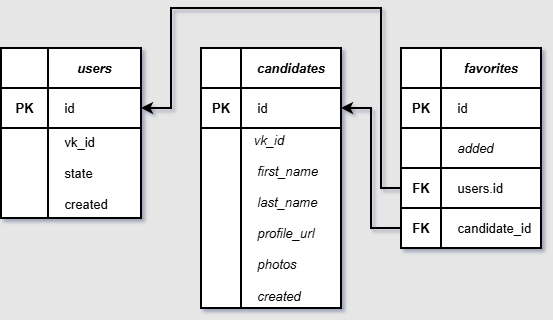

The diagram above was exported from draw.io. Its source (the exported page's mxGraphModel, read from the mxfile embedded in the PNG):
<mxGraphModel dx="675" dy="846" grid="1" gridSize="10" guides="1" tooltips="1" connect="1" arrows="1" fold="1" page="1" pageScale="1" pageWidth="1169" pageHeight="827" background="#E6E6E6" math="0" shadow="1">
  <root>
    <mxCell id="0" />
    <mxCell id="1" parent="0" />
    <mxCell id="afHbsg7fSdfv4N0TIJy4-64" parent="1" style="shape=table;startSize=0;container=1;collapsible=0;childLayout=tableLayout;strokeWidth=2;fontSize=13;" value="" vertex="1">
      <mxGeometry height="170" width="140" x="30" y="160" as="geometry" />
    </mxCell>
    <mxCell id="afHbsg7fSdfv4N0TIJy4-65" parent="afHbsg7fSdfv4N0TIJy4-64" style="shape=tableRow;horizontal=0;startSize=0;swimlaneHead=0;swimlaneBody=0;strokeColor=inherit;top=0;left=0;bottom=0;right=0;collapsible=0;dropTarget=0;fillColor=none;points=[[0,0.5],[1,0.5]];portConstraint=eastwest;strokeWidth=2;fontSize=13;" value="" vertex="1">
      <mxGeometry height="40" width="140" as="geometry" />
    </mxCell>
    <mxCell id="afHbsg7fSdfv4N0TIJy4-66" parent="afHbsg7fSdfv4N0TIJy4-65" style="shape=partialRectangle;html=1;whiteSpace=wrap;connectable=0;strokeColor=inherit;overflow=hidden;fillColor=none;top=0;left=0;bottom=0;right=0;pointerEvents=1;strokeWidth=2;fontSize=13;" value="" vertex="1">
      <mxGeometry height="40" width="47" as="geometry">
        <mxRectangle height="40" width="47" as="alternateBounds" />
      </mxGeometry>
    </mxCell>
    <mxCell id="afHbsg7fSdfv4N0TIJy4-67" parent="afHbsg7fSdfv4N0TIJy4-65" style="shape=partialRectangle;html=1;whiteSpace=wrap;connectable=0;strokeColor=inherit;overflow=hidden;fillColor=none;top=0;left=0;bottom=0;right=0;pointerEvents=1;strokeWidth=2;fontSize=13;" value="&lt;i&gt;&lt;b&gt;users&lt;/b&gt;&lt;/i&gt;" vertex="1">
      <mxGeometry height="40" width="93" x="47" as="geometry">
        <mxRectangle height="40" width="93" as="alternateBounds" />
      </mxGeometry>
    </mxCell>
    <mxCell id="afHbsg7fSdfv4N0TIJy4-68" parent="afHbsg7fSdfv4N0TIJy4-64" style="shape=tableRow;horizontal=0;startSize=0;swimlaneHead=0;swimlaneBody=0;strokeColor=inherit;top=0;left=0;bottom=0;right=0;collapsible=0;dropTarget=0;fillColor=none;points=[[0,0.5],[1,0.5]];portConstraint=eastwest;strokeWidth=2;fontSize=13;" value="" vertex="1">
      <mxGeometry height="40" width="140" y="40" as="geometry" />
    </mxCell>
    <mxCell id="afHbsg7fSdfv4N0TIJy4-69" parent="afHbsg7fSdfv4N0TIJy4-68" style="shape=partialRectangle;html=1;whiteSpace=wrap;connectable=0;strokeColor=inherit;overflow=hidden;fillColor=none;top=0;left=0;bottom=0;right=0;pointerEvents=1;strokeWidth=2;fontSize=13;" value="&lt;font&gt;&lt;b&gt;PK&lt;/b&gt;&lt;/font&gt;" vertex="1">
      <mxGeometry height="40" width="47" as="geometry">
        <mxRectangle height="40" width="47" as="alternateBounds" />
      </mxGeometry>
    </mxCell>
    <mxCell id="afHbsg7fSdfv4N0TIJy4-70" parent="afHbsg7fSdfv4N0TIJy4-68" style="shape=partialRectangle;html=1;whiteSpace=wrap;connectable=0;strokeColor=inherit;overflow=hidden;fillColor=none;top=0;left=0;bottom=0;right=0;pointerEvents=1;align=left;strokeWidth=2;fontSize=13;" value="&lt;span&gt;&amp;nbsp; &amp;nbsp; id&lt;/span&gt;" vertex="1">
      <mxGeometry height="40" width="93" x="47" as="geometry">
        <mxRectangle height="40" width="93" as="alternateBounds" />
      </mxGeometry>
    </mxCell>
    <mxCell id="afHbsg7fSdfv4N0TIJy4-71" parent="afHbsg7fSdfv4N0TIJy4-64" style="shape=tableRow;horizontal=0;startSize=0;swimlaneHead=0;swimlaneBody=0;strokeColor=inherit;top=0;left=0;bottom=0;right=0;collapsible=0;dropTarget=0;fillColor=none;points=[[0,0.5],[1,0.5]];portConstraint=eastwest;strokeWidth=2;fontSize=13;" value="" vertex="1">
      <mxGeometry height="90" width="140" y="80" as="geometry" />
    </mxCell>
    <mxCell id="afHbsg7fSdfv4N0TIJy4-72" parent="afHbsg7fSdfv4N0TIJy4-71" style="shape=partialRectangle;html=1;whiteSpace=wrap;connectable=0;strokeColor=inherit;overflow=hidden;fillColor=none;top=0;left=0;bottom=0;right=0;pointerEvents=1;strokeWidth=2;fontSize=13;" value="" vertex="1">
      <mxGeometry height="90" width="47" as="geometry">
        <mxRectangle height="90" width="47" as="alternateBounds" />
      </mxGeometry>
    </mxCell>
    <mxCell id="afHbsg7fSdfv4N0TIJy4-73" parent="afHbsg7fSdfv4N0TIJy4-71" style="shape=partialRectangle;html=1;whiteSpace=wrap;connectable=0;strokeColor=inherit;overflow=hidden;fillColor=none;top=0;left=0;bottom=0;right=0;pointerEvents=1;align=left;strokeWidth=2;fontSize=13;" value="&amp;nbsp; &amp;nbsp; vk_id&lt;div&gt;&lt;br&gt;&lt;/div&gt;&lt;div&gt;&amp;nbsp; &amp;nbsp; state&lt;/div&gt;&lt;div&gt;&lt;br&gt;&lt;/div&gt;&lt;div&gt;&amp;nbsp; &amp;nbsp; created&lt;/div&gt;" vertex="1">
      <mxGeometry height="90" width="93" x="47" as="geometry">
        <mxRectangle height="90" width="93" as="alternateBounds" />
      </mxGeometry>
    </mxCell>
    <mxCell id="afHbsg7fSdfv4N0TIJy4-80" parent="1" style="shape=table;startSize=0;container=1;collapsible=0;childLayout=tableLayout;strokeWidth=2;fontSize=13;" value="" vertex="1">
      <mxGeometry height="260" width="140" x="230" y="160" as="geometry" />
    </mxCell>
    <mxCell id="afHbsg7fSdfv4N0TIJy4-81" parent="afHbsg7fSdfv4N0TIJy4-80" style="shape=tableRow;horizontal=0;startSize=0;swimlaneHead=0;swimlaneBody=0;strokeColor=inherit;top=0;left=0;bottom=0;right=0;collapsible=0;dropTarget=0;fillColor=none;points=[[0,0.5],[1,0.5]];portConstraint=eastwest;strokeWidth=2;fontSize=13;" value="" vertex="1">
      <mxGeometry height="40" width="140" as="geometry" />
    </mxCell>
    <mxCell id="afHbsg7fSdfv4N0TIJy4-82" parent="afHbsg7fSdfv4N0TIJy4-81" style="shape=partialRectangle;html=1;whiteSpace=wrap;connectable=0;strokeColor=inherit;overflow=hidden;fillColor=none;top=0;left=0;bottom=0;right=0;pointerEvents=1;strokeWidth=2;fontSize=13;" value="" vertex="1">
      <mxGeometry height="40" width="40" as="geometry">
        <mxRectangle height="40" width="40" as="alternateBounds" />
      </mxGeometry>
    </mxCell>
    <mxCell id="afHbsg7fSdfv4N0TIJy4-83" parent="afHbsg7fSdfv4N0TIJy4-81" style="shape=partialRectangle;html=1;whiteSpace=wrap;connectable=0;strokeColor=inherit;overflow=hidden;fillColor=none;top=0;left=0;bottom=0;right=0;pointerEvents=1;strokeWidth=2;fontSize=13;" value="&lt;i&gt;&lt;b&gt;candidates&lt;/b&gt;&lt;/i&gt;" vertex="1">
      <mxGeometry height="40" width="100" x="40" as="geometry">
        <mxRectangle height="40" width="100" as="alternateBounds" />
      </mxGeometry>
    </mxCell>
    <mxCell id="afHbsg7fSdfv4N0TIJy4-84" parent="afHbsg7fSdfv4N0TIJy4-80" style="shape=tableRow;horizontal=0;startSize=0;swimlaneHead=0;swimlaneBody=0;strokeColor=inherit;top=0;left=0;bottom=0;right=0;collapsible=0;dropTarget=0;fillColor=none;points=[[0,0.5],[1,0.5]];portConstraint=eastwest;strokeWidth=2;fontSize=13;" value="" vertex="1">
      <mxGeometry height="40" width="140" y="40" as="geometry" />
    </mxCell>
    <mxCell id="afHbsg7fSdfv4N0TIJy4-85" parent="afHbsg7fSdfv4N0TIJy4-84" style="shape=partialRectangle;html=1;whiteSpace=wrap;connectable=0;strokeColor=inherit;overflow=hidden;fillColor=none;top=0;left=0;bottom=0;right=0;pointerEvents=1;strokeWidth=2;fontSize=13;" value="&lt;span&gt;&lt;b&gt;PK&lt;/b&gt;&lt;/span&gt;" vertex="1">
      <mxGeometry height="40" width="40" as="geometry">
        <mxRectangle height="40" width="40" as="alternateBounds" />
      </mxGeometry>
    </mxCell>
    <mxCell id="afHbsg7fSdfv4N0TIJy4-86" parent="afHbsg7fSdfv4N0TIJy4-84" style="shape=partialRectangle;html=1;whiteSpace=wrap;connectable=0;strokeColor=inherit;overflow=hidden;fillColor=none;top=0;left=0;bottom=0;right=0;pointerEvents=1;align=left;strokeWidth=2;fontSize=13;" value="&lt;span&gt;&amp;nbsp; &amp;nbsp; id&lt;/span&gt;" vertex="1">
      <mxGeometry height="40" width="100" x="40" as="geometry">
        <mxRectangle height="40" width="100" as="alternateBounds" />
      </mxGeometry>
    </mxCell>
    <mxCell id="afHbsg7fSdfv4N0TIJy4-87" parent="afHbsg7fSdfv4N0TIJy4-80" style="shape=tableRow;horizontal=0;startSize=0;swimlaneHead=0;swimlaneBody=0;strokeColor=inherit;top=0;left=0;bottom=0;right=0;collapsible=0;dropTarget=0;fillColor=none;points=[[0,0.5],[1,0.5]];portConstraint=eastwest;strokeWidth=2;fontSize=13;" value="" vertex="1">
      <mxGeometry height="180" width="140" y="80" as="geometry" />
    </mxCell>
    <mxCell id="afHbsg7fSdfv4N0TIJy4-88" parent="afHbsg7fSdfv4N0TIJy4-87" style="shape=partialRectangle;html=1;whiteSpace=wrap;connectable=0;strokeColor=inherit;overflow=hidden;fillColor=none;top=0;left=0;bottom=0;right=0;pointerEvents=1;strokeWidth=2;fontSize=13;" value="" vertex="1">
      <mxGeometry height="180" width="40" as="geometry">
        <mxRectangle height="180" width="40" as="alternateBounds" />
      </mxGeometry>
    </mxCell>
    <mxCell id="afHbsg7fSdfv4N0TIJy4-89" parent="afHbsg7fSdfv4N0TIJy4-87" style="shape=partialRectangle;html=1;whiteSpace=wrap;connectable=0;strokeColor=inherit;overflow=hidden;fillColor=none;top=0;left=0;bottom=0;right=0;pointerEvents=1;align=left;strokeWidth=2;fontSize=13;" value="&lt;i&gt;&amp;nbsp; &amp;nbsp;vk_id&lt;/i&gt;&lt;div&gt;&lt;i&gt;&amp;nbsp; &amp;nbsp;&amp;nbsp;&lt;/i&gt;&lt;/div&gt;&lt;div&gt;&lt;i&gt;&amp;nbsp; &amp;nbsp; first_name&lt;/i&gt;&lt;/div&gt;&lt;div&gt;&lt;i&gt;&lt;br&gt;&lt;/i&gt;&lt;/div&gt;&lt;div&gt;&lt;i&gt;&amp;nbsp; &amp;nbsp; last_name&lt;/i&gt;&lt;/div&gt;&lt;div&gt;&lt;i&gt;&lt;br&gt;&lt;/i&gt;&lt;/div&gt;&lt;div&gt;&lt;i&gt;&amp;nbsp; &amp;nbsp; profile_url&lt;/i&gt;&lt;/div&gt;&lt;div&gt;&lt;i&gt;&lt;br&gt;&lt;/i&gt;&lt;/div&gt;&lt;div&gt;&lt;i&gt;&amp;nbsp; &amp;nbsp; photos&lt;/i&gt;&lt;/div&gt;&lt;div&gt;&lt;i&gt;&lt;br&gt;&lt;/i&gt;&lt;/div&gt;&lt;div&gt;&lt;i&gt;&amp;nbsp; &amp;nbsp; created&lt;/i&gt;&lt;/div&gt;" vertex="1">
      <mxGeometry height="180" width="100" x="40" as="geometry">
        <mxRectangle height="180" width="100" as="alternateBounds" />
      </mxGeometry>
    </mxCell>
    <mxCell id="afHbsg7fSdfv4N0TIJy4-93" parent="1" style="shape=table;startSize=0;container=1;collapsible=0;childLayout=tableLayout;strokeWidth=2;fontSize=13;" value="" vertex="1">
      <mxGeometry height="200" width="140" x="430" y="160" as="geometry" />
    </mxCell>
    <mxCell id="afHbsg7fSdfv4N0TIJy4-94" parent="afHbsg7fSdfv4N0TIJy4-93" style="shape=tableRow;horizontal=0;startSize=0;swimlaneHead=0;swimlaneBody=0;strokeColor=inherit;top=0;left=0;bottom=0;right=0;collapsible=0;dropTarget=0;fillColor=none;points=[[0,0.5],[1,0.5]];portConstraint=eastwest;strokeWidth=2;fontSize=13;" value="" vertex="1">
      <mxGeometry height="40" width="140" as="geometry" />
    </mxCell>
    <mxCell id="afHbsg7fSdfv4N0TIJy4-95" parent="afHbsg7fSdfv4N0TIJy4-94" style="shape=partialRectangle;html=1;whiteSpace=wrap;connectable=0;strokeColor=inherit;overflow=hidden;fillColor=none;top=0;left=0;bottom=0;right=0;pointerEvents=1;strokeWidth=2;fontSize=13;" value="" vertex="1">
      <mxGeometry height="40" width="40" as="geometry">
        <mxRectangle height="40" width="40" as="alternateBounds" />
      </mxGeometry>
    </mxCell>
    <mxCell id="afHbsg7fSdfv4N0TIJy4-96" parent="afHbsg7fSdfv4N0TIJy4-94" style="shape=partialRectangle;html=1;whiteSpace=wrap;connectable=0;strokeColor=inherit;overflow=hidden;fillColor=none;top=0;left=0;bottom=0;right=0;pointerEvents=1;strokeWidth=2;fontSize=13;" value="&lt;span&gt;&lt;i&gt;&lt;b&gt;favorites&lt;/b&gt;&lt;/i&gt;&lt;/span&gt;" vertex="1">
      <mxGeometry height="40" width="100" x="40" as="geometry">
        <mxRectangle height="40" width="100" as="alternateBounds" />
      </mxGeometry>
    </mxCell>
    <mxCell id="afHbsg7fSdfv4N0TIJy4-97" parent="afHbsg7fSdfv4N0TIJy4-93" style="shape=tableRow;horizontal=0;startSize=0;swimlaneHead=0;swimlaneBody=0;strokeColor=inherit;top=0;left=0;bottom=0;right=0;collapsible=0;dropTarget=0;fillColor=none;points=[[0,0.5],[1,0.5]];portConstraint=eastwest;strokeWidth=2;fontSize=13;" value="" vertex="1">
      <mxGeometry height="40" width="140" y="40" as="geometry" />
    </mxCell>
    <mxCell id="afHbsg7fSdfv4N0TIJy4-98" parent="afHbsg7fSdfv4N0TIJy4-97" style="shape=partialRectangle;html=1;whiteSpace=wrap;connectable=0;strokeColor=inherit;overflow=hidden;fillColor=none;top=0;left=0;bottom=0;right=0;pointerEvents=1;strokeWidth=2;fontSize=13;" value="&lt;span&gt;&lt;b&gt;PK&lt;/b&gt;&lt;/span&gt;" vertex="1">
      <mxGeometry height="40" width="40" as="geometry">
        <mxRectangle height="40" width="40" as="alternateBounds" />
      </mxGeometry>
    </mxCell>
    <mxCell id="afHbsg7fSdfv4N0TIJy4-99" parent="afHbsg7fSdfv4N0TIJy4-97" style="shape=partialRectangle;html=1;whiteSpace=wrap;connectable=0;strokeColor=inherit;overflow=hidden;fillColor=none;top=0;left=0;bottom=0;right=0;pointerEvents=1;align=left;strokeWidth=2;fontSize=13;" value="&amp;nbsp; &amp;nbsp;&amp;nbsp;id" vertex="1">
      <mxGeometry height="40" width="100" x="40" as="geometry">
        <mxRectangle height="40" width="100" as="alternateBounds" />
      </mxGeometry>
    </mxCell>
    <mxCell id="afHbsg7fSdfv4N0TIJy4-100" parent="afHbsg7fSdfv4N0TIJy4-93" style="shape=tableRow;horizontal=0;startSize=0;swimlaneHead=0;swimlaneBody=0;strokeColor=inherit;top=0;left=0;bottom=0;right=0;collapsible=0;dropTarget=0;fillColor=none;points=[[0,0.5],[1,0.5]];portConstraint=eastwest;strokeWidth=2;fontSize=13;" value="" vertex="1">
      <mxGeometry height="40" width="140" y="80" as="geometry" />
    </mxCell>
    <mxCell id="afHbsg7fSdfv4N0TIJy4-101" parent="afHbsg7fSdfv4N0TIJy4-100" style="shape=partialRectangle;html=1;whiteSpace=wrap;connectable=0;strokeColor=inherit;overflow=hidden;fillColor=none;top=0;left=0;bottom=0;right=0;pointerEvents=1;strokeWidth=2;fontSize=13;" value="" vertex="1">
      <mxGeometry height="40" width="40" as="geometry">
        <mxRectangle height="40" width="40" as="alternateBounds" />
      </mxGeometry>
    </mxCell>
    <mxCell id="afHbsg7fSdfv4N0TIJy4-102" parent="afHbsg7fSdfv4N0TIJy4-100" style="shape=partialRectangle;html=1;whiteSpace=wrap;connectable=0;strokeColor=inherit;overflow=hidden;fillColor=none;top=0;left=0;bottom=0;right=0;pointerEvents=1;align=left;strokeWidth=2;fontSize=13;" value="&lt;i&gt;&amp;nbsp; &amp;nbsp; added&lt;/i&gt;" vertex="1">
      <mxGeometry height="40" width="100" x="40" as="geometry">
        <mxRectangle height="40" width="100" as="alternateBounds" />
      </mxGeometry>
    </mxCell>
    <mxCell id="afHbsg7fSdfv4N0TIJy4-103" parent="afHbsg7fSdfv4N0TIJy4-93" style="shape=tableRow;horizontal=0;startSize=0;swimlaneHead=0;swimlaneBody=0;strokeColor=inherit;top=0;left=0;bottom=0;right=0;collapsible=0;dropTarget=0;fillColor=none;points=[[0,0.5],[1,0.5]];portConstraint=eastwest;strokeWidth=2;fontSize=13;" value="" vertex="1">
      <mxGeometry height="40" width="140" y="120" as="geometry" />
    </mxCell>
    <mxCell id="afHbsg7fSdfv4N0TIJy4-104" parent="afHbsg7fSdfv4N0TIJy4-103" style="shape=partialRectangle;html=1;whiteSpace=wrap;connectable=0;strokeColor=inherit;overflow=hidden;fillColor=none;top=0;left=0;bottom=0;right=0;pointerEvents=1;strokeWidth=2;fontSize=13;" value="&lt;div style=&quot;text-align: start;&quot;&gt;&lt;font&gt;&lt;b&gt;FK&lt;/b&gt;&lt;/font&gt;&lt;/div&gt;" vertex="1">
      <mxGeometry height="40" width="40" as="geometry">
        <mxRectangle height="40" width="40" as="alternateBounds" />
      </mxGeometry>
    </mxCell>
    <mxCell id="afHbsg7fSdfv4N0TIJy4-105" parent="afHbsg7fSdfv4N0TIJy4-103" style="shape=partialRectangle;html=1;whiteSpace=wrap;connectable=0;strokeColor=inherit;overflow=hidden;fillColor=none;top=0;left=0;bottom=0;right=0;pointerEvents=1;align=left;strokeWidth=2;fontSize=13;" value="&amp;nbsp; &amp;nbsp;&amp;nbsp;users.id" vertex="1">
      <mxGeometry height="40" width="100" x="40" as="geometry">
        <mxRectangle height="40" width="100" as="alternateBounds" />
      </mxGeometry>
    </mxCell>
    <mxCell id="afHbsg7fSdfv4N0TIJy4-106" parent="afHbsg7fSdfv4N0TIJy4-93" style="shape=tableRow;horizontal=0;startSize=0;swimlaneHead=0;swimlaneBody=0;strokeColor=inherit;top=0;left=0;bottom=0;right=0;collapsible=0;dropTarget=0;fillColor=none;points=[[0,0.5],[1,0.5]];portConstraint=eastwest;strokeWidth=2;fontSize=13;" value="" vertex="1">
      <mxGeometry height="40" width="140" y="160" as="geometry" />
    </mxCell>
    <mxCell id="afHbsg7fSdfv4N0TIJy4-107" parent="afHbsg7fSdfv4N0TIJy4-106" style="shape=partialRectangle;html=1;whiteSpace=wrap;connectable=0;strokeColor=inherit;overflow=hidden;fillColor=none;top=0;left=0;bottom=0;right=0;pointerEvents=1;strokeWidth=2;fontSize=13;" value="&lt;span style=&quot;text-align: start;&quot;&gt;&lt;b&gt;FK&lt;/b&gt;&lt;/span&gt;" vertex="1">
      <mxGeometry height="40" width="40" as="geometry">
        <mxRectangle height="40" width="40" as="alternateBounds" />
      </mxGeometry>
    </mxCell>
    <mxCell id="afHbsg7fSdfv4N0TIJy4-108" parent="afHbsg7fSdfv4N0TIJy4-106" style="shape=partialRectangle;html=1;whiteSpace=wrap;connectable=0;strokeColor=inherit;overflow=hidden;fillColor=none;top=0;left=0;bottom=0;right=0;pointerEvents=1;align=left;strokeWidth=2;fontSize=13;" value="&lt;span&gt;&amp;nbsp; &amp;nbsp; candidate_id&lt;/span&gt;" vertex="1">
      <mxGeometry height="40" width="100" x="40" as="geometry">
        <mxRectangle height="40" width="100" as="alternateBounds" />
      </mxGeometry>
    </mxCell>
    <mxCell id="afHbsg7fSdfv4N0TIJy4-128" edge="1" parent="1" source="afHbsg7fSdfv4N0TIJy4-103" style="edgeStyle=orthogonalEdgeStyle;rounded=0;orthogonalLoop=1;jettySize=auto;html=1;exitX=0;exitY=0.5;exitDx=0;exitDy=0;strokeWidth=2;fontSize=13;">
      <mxGeometry relative="1" as="geometry">
        <Array as="points">
          <mxPoint x="410" y="300" />
          <mxPoint x="410" y="120" />
          <mxPoint x="200" y="120" />
          <mxPoint x="200" y="220" />
        </Array>
        <mxPoint x="410" y="300" as="sourcePoint" />
        <mxPoint x="170" y="220" as="targetPoint" />
      </mxGeometry>
    </mxCell>
    <mxCell id="afHbsg7fSdfv4N0TIJy4-129" edge="1" parent="1" source="afHbsg7fSdfv4N0TIJy4-106" style="edgeStyle=orthogonalEdgeStyle;rounded=0;orthogonalLoop=1;jettySize=auto;html=1;exitX=0;exitY=0.5;exitDx=0;exitDy=0;entryX=1;entryY=0.5;entryDx=0;entryDy=0;strokeWidth=2;fontSize=13;" target="afHbsg7fSdfv4N0TIJy4-84">
      <mxGeometry relative="1" as="geometry" />
    </mxCell>
  </root>
</mxGraphModel>